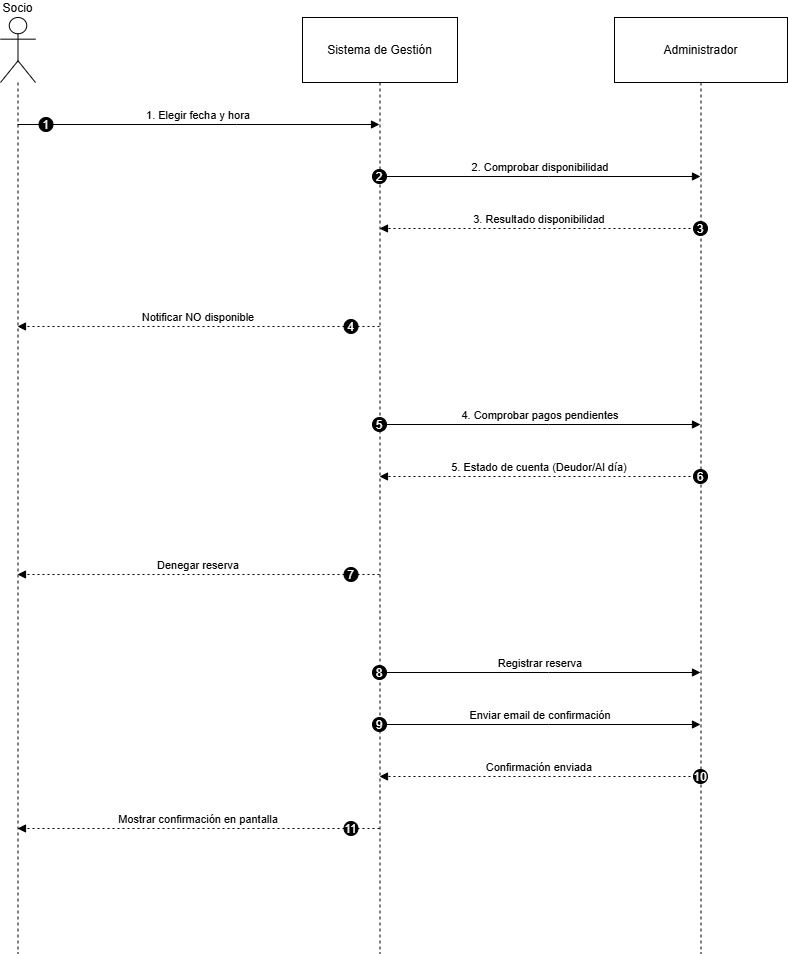

The diagram above was exported from draw.io. Its source (the exported page's mxGraphModel, read from the mxfile embedded in the PNG):
<mxGraphModel dx="1426" dy="841" grid="1" gridSize="10" guides="1" tooltips="1" connect="1" arrows="1" fold="1" page="1" pageScale="1" pageWidth="827" pageHeight="1169" math="0" shadow="0">
  <root>
    <mxCell id="0" />
    <mxCell id="1" parent="0" />
    <mxCell id="mc90O-aYnsr7m3-8Oqlu-2" value="Socio" style="shape=umlLifeline;perimeter=lifelinePerimeter;whiteSpace=wrap;container=1;dropTarget=0;collapsible=0;recursiveResize=0;outlineConnect=0;portConstraint=eastwest;newEdgeStyle={&quot;edgeStyle&quot;:&quot;elbowEdgeStyle&quot;,&quot;elbow&quot;:&quot;vertical&quot;,&quot;curved&quot;:0,&quot;rounded&quot;:0};participant=umlActor;verticalAlign=bottom;labelPosition=center;verticalLabelPosition=top;align=center;size=65;" vertex="1" parent="1">
      <mxGeometry x="20" y="20" width="35" height="936" as="geometry" />
    </mxCell>
    <mxCell id="mc90O-aYnsr7m3-8Oqlu-3" value="Sistema de Gestión" style="shape=umlLifeline;perimeter=lifelinePerimeter;whiteSpace=wrap;container=1;dropTarget=0;collapsible=0;recursiveResize=0;outlineConnect=0;portConstraint=eastwest;newEdgeStyle={&quot;edgeStyle&quot;:&quot;elbowEdgeStyle&quot;,&quot;elbow&quot;:&quot;vertical&quot;,&quot;curved&quot;:0,&quot;rounded&quot;:0};size=65;" vertex="1" parent="1">
      <mxGeometry x="322" y="20" width="155" height="936" as="geometry" />
    </mxCell>
    <mxCell id="mc90O-aYnsr7m3-8Oqlu-4" value="Administrador" style="shape=umlLifeline;perimeter=lifelinePerimeter;whiteSpace=wrap;container=1;dropTarget=0;collapsible=0;recursiveResize=0;outlineConnect=0;portConstraint=eastwest;newEdgeStyle={&quot;edgeStyle&quot;:&quot;elbowEdgeStyle&quot;,&quot;elbow&quot;:&quot;vertical&quot;,&quot;curved&quot;:0,&quot;rounded&quot;:0};size=65;" vertex="1" parent="1">
      <mxGeometry x="634" y="20" width="173" height="936" as="geometry" />
    </mxCell>
    <mxCell id="mc90O-aYnsr7m3-8Oqlu-11" value="1. Elegir fecha y hora" style="verticalAlign=bottom;edgeStyle=elbowEdgeStyle;elbow=vertical;curved=0;rounded=0;endArrow=block;" edge="1" parent="1" source="mc90O-aYnsr7m3-8Oqlu-2" target="mc90O-aYnsr7m3-8Oqlu-3">
      <mxGeometry relative="1" as="geometry">
        <Array as="points">
          <mxPoint x="256" y="127" />
        </Array>
      </mxGeometry>
    </mxCell>
    <mxCell id="mc90O-aYnsr7m3-8Oqlu-12" value="1" style="ellipse;aspect=fixed;fillColor=#000000;align=center;fontColor=#FFFFFF;" vertex="1" parent="mc90O-aYnsr7m3-8Oqlu-11">
      <mxGeometry width="14" height="14" relative="1" as="geometry">
        <mxPoint x="-159.5" y="-7" as="offset" />
      </mxGeometry>
    </mxCell>
    <mxCell id="mc90O-aYnsr7m3-8Oqlu-13" value="2. Comprobar disponibilidad" style="verticalAlign=bottom;edgeStyle=elbowEdgeStyle;elbow=vertical;curved=0;rounded=0;endArrow=block;" edge="1" parent="1" source="mc90O-aYnsr7m3-8Oqlu-3" target="mc90O-aYnsr7m3-8Oqlu-4">
      <mxGeometry relative="1" as="geometry">
        <Array as="points">
          <mxPoint x="568" y="179" />
        </Array>
      </mxGeometry>
    </mxCell>
    <mxCell id="mc90O-aYnsr7m3-8Oqlu-14" value="2" style="ellipse;aspect=fixed;fillColor=#000000;align=center;fontColor=#FFFFFF;" vertex="1" parent="mc90O-aYnsr7m3-8Oqlu-13">
      <mxGeometry width="14" height="14" relative="1" as="geometry">
        <mxPoint x="-168" y="-7" as="offset" />
      </mxGeometry>
    </mxCell>
    <mxCell id="mc90O-aYnsr7m3-8Oqlu-15" value="3. Resultado disponibilidad" style="verticalAlign=bottom;edgeStyle=elbowEdgeStyle;elbow=vertical;curved=0;rounded=0;dashed=1;dashPattern=2 3;endArrow=block;" edge="1" parent="1" source="mc90O-aYnsr7m3-8Oqlu-4" target="mc90O-aYnsr7m3-8Oqlu-3">
      <mxGeometry relative="1" as="geometry">
        <Array as="points">
          <mxPoint x="571" y="231" />
        </Array>
      </mxGeometry>
    </mxCell>
    <mxCell id="mc90O-aYnsr7m3-8Oqlu-16" value="3" style="ellipse;aspect=fixed;fillColor=#000000;align=center;fontColor=#FFFFFF;" vertex="1" parent="mc90O-aYnsr7m3-8Oqlu-15">
      <mxGeometry width="14" height="14" relative="1" as="geometry">
        <mxPoint x="154" y="-7" as="offset" />
      </mxGeometry>
    </mxCell>
    <mxCell id="mc90O-aYnsr7m3-8Oqlu-17" value="Notificar NO disponible" style="verticalAlign=bottom;edgeStyle=elbowEdgeStyle;elbow=vertical;curved=0;rounded=0;dashed=1;dashPattern=2 3;endArrow=block;" edge="1" parent="1" source="mc90O-aYnsr7m3-8Oqlu-3" target="mc90O-aYnsr7m3-8Oqlu-2">
      <mxGeometry relative="1" as="geometry">
        <Array as="points">
          <mxPoint x="259" y="329" />
        </Array>
      </mxGeometry>
    </mxCell>
    <mxCell id="mc90O-aYnsr7m3-8Oqlu-18" value="4" style="ellipse;aspect=fixed;fillColor=#000000;align=center;fontColor=#FFFFFF;" vertex="1" parent="mc90O-aYnsr7m3-8Oqlu-17">
      <mxGeometry width="14" height="14" relative="1" as="geometry">
        <mxPoint x="145.5" y="-7" as="offset" />
      </mxGeometry>
    </mxCell>
    <mxCell id="mc90O-aYnsr7m3-8Oqlu-19" value="4. Comprobar pagos pendientes" style="verticalAlign=bottom;edgeStyle=elbowEdgeStyle;elbow=vertical;curved=0;rounded=0;endArrow=block;" edge="1" parent="1" source="mc90O-aYnsr7m3-8Oqlu-3" target="mc90O-aYnsr7m3-8Oqlu-4">
      <mxGeometry relative="1" as="geometry">
        <Array as="points">
          <mxPoint x="568" y="427" />
        </Array>
      </mxGeometry>
    </mxCell>
    <mxCell id="mc90O-aYnsr7m3-8Oqlu-20" value="5" style="ellipse;aspect=fixed;fillColor=#000000;align=center;fontColor=#FFFFFF;" vertex="1" parent="mc90O-aYnsr7m3-8Oqlu-19">
      <mxGeometry width="14" height="14" relative="1" as="geometry">
        <mxPoint x="-168" y="-7" as="offset" />
      </mxGeometry>
    </mxCell>
    <mxCell id="mc90O-aYnsr7m3-8Oqlu-21" value="5. Estado de cuenta (Deudor/Al día)" style="verticalAlign=bottom;edgeStyle=elbowEdgeStyle;elbow=vertical;curved=0;rounded=0;dashed=1;dashPattern=2 3;endArrow=block;" edge="1" parent="1" source="mc90O-aYnsr7m3-8Oqlu-4" target="mc90O-aYnsr7m3-8Oqlu-3">
      <mxGeometry relative="1" as="geometry">
        <Array as="points">
          <mxPoint x="571" y="479" />
        </Array>
      </mxGeometry>
    </mxCell>
    <mxCell id="mc90O-aYnsr7m3-8Oqlu-22" value="6" style="ellipse;aspect=fixed;fillColor=#000000;align=center;fontColor=#FFFFFF;" vertex="1" parent="mc90O-aYnsr7m3-8Oqlu-21">
      <mxGeometry width="14" height="14" relative="1" as="geometry">
        <mxPoint x="154" y="-7" as="offset" />
      </mxGeometry>
    </mxCell>
    <mxCell id="mc90O-aYnsr7m3-8Oqlu-23" value="Denegar reserva" style="verticalAlign=bottom;edgeStyle=elbowEdgeStyle;elbow=vertical;curved=0;rounded=0;dashed=1;dashPattern=2 3;endArrow=block;" edge="1" parent="1" source="mc90O-aYnsr7m3-8Oqlu-3" target="mc90O-aYnsr7m3-8Oqlu-2">
      <mxGeometry relative="1" as="geometry">
        <Array as="points">
          <mxPoint x="259" y="577" />
        </Array>
      </mxGeometry>
    </mxCell>
    <mxCell id="mc90O-aYnsr7m3-8Oqlu-24" value="7" style="ellipse;aspect=fixed;fillColor=#000000;align=center;fontColor=#FFFFFF;" vertex="1" parent="mc90O-aYnsr7m3-8Oqlu-23">
      <mxGeometry width="14" height="14" relative="1" as="geometry">
        <mxPoint x="145.5" y="-7" as="offset" />
      </mxGeometry>
    </mxCell>
    <mxCell id="mc90O-aYnsr7m3-8Oqlu-25" value="Registrar reserva" style="verticalAlign=bottom;edgeStyle=elbowEdgeStyle;elbow=vertical;curved=0;rounded=0;endArrow=block;" edge="1" parent="1" source="mc90O-aYnsr7m3-8Oqlu-3" target="mc90O-aYnsr7m3-8Oqlu-4">
      <mxGeometry relative="1" as="geometry">
        <Array as="points">
          <mxPoint x="568" y="675" />
        </Array>
      </mxGeometry>
    </mxCell>
    <mxCell id="mc90O-aYnsr7m3-8Oqlu-26" value="8" style="ellipse;aspect=fixed;fillColor=#000000;align=center;fontColor=#FFFFFF;" vertex="1" parent="mc90O-aYnsr7m3-8Oqlu-25">
      <mxGeometry width="14" height="14" relative="1" as="geometry">
        <mxPoint x="-168" y="-7" as="offset" />
      </mxGeometry>
    </mxCell>
    <mxCell id="mc90O-aYnsr7m3-8Oqlu-27" value="Enviar email de confirmación" style="verticalAlign=bottom;edgeStyle=elbowEdgeStyle;elbow=vertical;curved=0;rounded=0;endArrow=block;" edge="1" parent="1" source="mc90O-aYnsr7m3-8Oqlu-3" target="mc90O-aYnsr7m3-8Oqlu-4">
      <mxGeometry relative="1" as="geometry">
        <Array as="points">
          <mxPoint x="568" y="727" />
        </Array>
      </mxGeometry>
    </mxCell>
    <mxCell id="mc90O-aYnsr7m3-8Oqlu-28" value="9" style="ellipse;aspect=fixed;fillColor=#000000;align=center;fontColor=#FFFFFF;" vertex="1" parent="mc90O-aYnsr7m3-8Oqlu-27">
      <mxGeometry width="14" height="14" relative="1" as="geometry">
        <mxPoint x="-168" y="-7" as="offset" />
      </mxGeometry>
    </mxCell>
    <mxCell id="mc90O-aYnsr7m3-8Oqlu-29" value="Confirmación enviada" style="verticalAlign=bottom;edgeStyle=elbowEdgeStyle;elbow=vertical;curved=0;rounded=0;dashed=1;dashPattern=2 3;endArrow=block;" edge="1" parent="1" source="mc90O-aYnsr7m3-8Oqlu-4" target="mc90O-aYnsr7m3-8Oqlu-3">
      <mxGeometry relative="1" as="geometry">
        <Array as="points">
          <mxPoint x="571" y="779" />
        </Array>
      </mxGeometry>
    </mxCell>
    <mxCell id="mc90O-aYnsr7m3-8Oqlu-30" value="10" style="ellipse;aspect=fixed;fillColor=#000000;align=center;fontColor=#FFFFFF;" vertex="1" parent="mc90O-aYnsr7m3-8Oqlu-29">
      <mxGeometry width="14" height="14" relative="1" as="geometry">
        <mxPoint x="154" y="-7" as="offset" />
      </mxGeometry>
    </mxCell>
    <mxCell id="mc90O-aYnsr7m3-8Oqlu-31" value="Mostrar confirmación en pantalla" style="verticalAlign=bottom;edgeStyle=elbowEdgeStyle;elbow=vertical;curved=0;rounded=0;dashed=1;dashPattern=2 3;endArrow=block;" edge="1" parent="1" source="mc90O-aYnsr7m3-8Oqlu-3" target="mc90O-aYnsr7m3-8Oqlu-2">
      <mxGeometry relative="1" as="geometry">
        <Array as="points">
          <mxPoint x="259" y="831" />
        </Array>
      </mxGeometry>
    </mxCell>
    <mxCell id="mc90O-aYnsr7m3-8Oqlu-32" value="11" style="ellipse;aspect=fixed;fillColor=#000000;align=center;fontColor=#FFFFFF;" vertex="1" parent="mc90O-aYnsr7m3-8Oqlu-31">
      <mxGeometry width="14" height="14" relative="1" as="geometry">
        <mxPoint x="145.5" y="-7" as="offset" />
      </mxGeometry>
    </mxCell>
  </root>
</mxGraphModel>